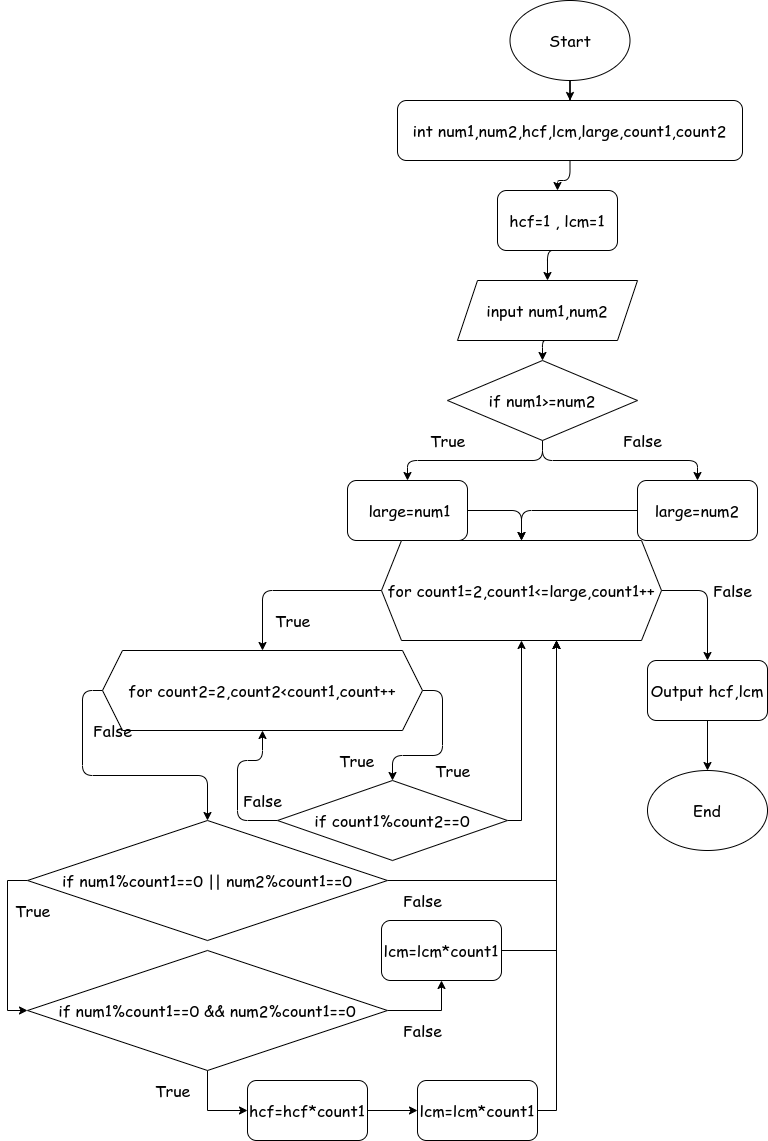

The diagram above was exported from draw.io. Its source (the exported page's mxGraphModel, read from the mxfile embedded in the PNG):
<mxGraphModel dx="853" dy="609" grid="1" gridSize="10" guides="1" tooltips="1" connect="1" arrows="1" fold="1" page="1" pageScale="1" pageWidth="827" pageHeight="1169" math="0" shadow="0">
  <root>
    <mxCell id="0" />
    <mxCell id="1" parent="0" />
    <mxCell id="59" style="edgeStyle=orthogonalEdgeStyle;rounded=0;orthogonalLoop=1;jettySize=auto;html=1;" parent="1" source="2" target="3" edge="1">
      <mxGeometry relative="1" as="geometry" />
    </mxCell>
    <mxCell id="2" value="Start" style="ellipse;whiteSpace=wrap;html=1;fontSize=16;fontFamily=Comic Sans MS;" parent="1" vertex="1">
      <mxGeometry x="542.5" y="10" width="120" height="80" as="geometry" />
    </mxCell>
    <mxCell id="67" style="edgeStyle=orthogonalEdgeStyle;rounded=1;orthogonalLoop=1;jettySize=auto;html=1;fontFamily=Comic Sans MS;fontSize=16;" parent="1" source="3" target="47" edge="1">
      <mxGeometry relative="1" as="geometry" />
    </mxCell>
    <mxCell id="3" value="int num1,num2,hcf,lcm,large,count1,count2" style="rounded=1;whiteSpace=wrap;html=1;fontFamily=Comic Sans MS;fontSize=16;" parent="1" vertex="1">
      <mxGeometry x="430" y="110" width="345" height="60" as="geometry" />
    </mxCell>
    <mxCell id="66" style="edgeStyle=orthogonalEdgeStyle;rounded=1;orthogonalLoop=1;jettySize=auto;html=1;exitX=0.5;exitY=1;exitDx=0;exitDy=0;entryX=0.5;entryY=0;entryDx=0;entryDy=0;fontFamily=Comic Sans MS;fontSize=16;" parent="1" source="4" target="25" edge="1">
      <mxGeometry relative="1" as="geometry" />
    </mxCell>
    <mxCell id="4" value="input num1,num2" style="shape=parallelogram;perimeter=parallelogramPerimeter;whiteSpace=wrap;html=1;fixedSize=1;fontFamily=Comic Sans MS;fontSize=16;" parent="1" vertex="1">
      <mxGeometry x="490" y="290" width="180" height="60" as="geometry" />
    </mxCell>
    <mxCell id="30" style="edgeStyle=orthogonalEdgeStyle;curved=0;rounded=1;sketch=0;orthogonalLoop=1;jettySize=auto;html=1;entryX=0.5;entryY=0;entryDx=0;entryDy=0;fontFamily=Comic Sans MS;fontSize=16;" parent="1" source="25" target="29" edge="1">
      <mxGeometry relative="1" as="geometry" />
    </mxCell>
    <mxCell id="31" style="edgeStyle=orthogonalEdgeStyle;curved=0;rounded=1;sketch=0;orthogonalLoop=1;jettySize=auto;html=1;entryX=0.5;entryY=0;entryDx=0;entryDy=0;fontFamily=Comic Sans MS;fontSize=16;" parent="1" source="25" target="28" edge="1">
      <mxGeometry relative="1" as="geometry" />
    </mxCell>
    <mxCell id="25" value="if num1&amp;gt;=num2" style="rhombus;whiteSpace=wrap;html=1;rounded=0;sketch=0;fontSize=16;fontFamily=Comic Sans MS;" parent="1" vertex="1">
      <mxGeometry x="480" y="370" width="190" height="80" as="geometry" />
    </mxCell>
    <mxCell id="92" style="edgeStyle=orthogonalEdgeStyle;rounded=1;orthogonalLoop=1;jettySize=auto;html=1;fontFamily=Comic Sans MS;fontSize=16;exitX=1;exitY=0.5;exitDx=0;exitDy=0;" parent="1" source="28" target="33" edge="1">
      <mxGeometry relative="1" as="geometry" />
    </mxCell>
    <mxCell id="28" value="&amp;nbsp;large=num1" style="rounded=1;whiteSpace=wrap;html=1;sketch=0;fontFamily=Comic Sans MS;fontSize=16;" parent="1" vertex="1">
      <mxGeometry x="380" y="490" width="120" height="60" as="geometry" />
    </mxCell>
    <mxCell id="94" style="edgeStyle=orthogonalEdgeStyle;rounded=1;orthogonalLoop=1;jettySize=auto;html=1;entryX=0.5;entryY=0;entryDx=0;entryDy=0;fontFamily=Comic Sans MS;fontSize=16;exitX=0;exitY=0.5;exitDx=0;exitDy=0;" parent="1" source="29" target="33" edge="1">
      <mxGeometry relative="1" as="geometry" />
    </mxCell>
    <mxCell id="29" value="large=num2" style="rounded=1;whiteSpace=wrap;html=1;sketch=0;fontFamily=Comic Sans MS;fontSize=16;" parent="1" vertex="1">
      <mxGeometry x="670" y="490" width="120" height="60" as="geometry" />
    </mxCell>
    <mxCell id="99" style="edgeStyle=orthogonalEdgeStyle;rounded=1;orthogonalLoop=1;jettySize=auto;html=1;entryX=0.5;entryY=0;entryDx=0;entryDy=0;fontFamily=Comic Sans MS;fontSize=16;exitX=0;exitY=0.5;exitDx=0;exitDy=0;" parent="1" source="33" target="60" edge="1">
      <mxGeometry relative="1" as="geometry" />
    </mxCell>
    <mxCell id="108" style="edgeStyle=orthogonalEdgeStyle;rounded=1;orthogonalLoop=1;jettySize=auto;html=1;entryX=0.5;entryY=0;entryDx=0;entryDy=0;fontFamily=Comic Sans MS;fontSize=16;exitX=1;exitY=0.5;exitDx=0;exitDy=0;" parent="1" source="33" target="107" edge="1">
      <mxGeometry relative="1" as="geometry" />
    </mxCell>
    <mxCell id="33" value="for count1=2,count1&amp;lt;=large,count1++" style="shape=hexagon;perimeter=hexagonPerimeter2;whiteSpace=wrap;html=1;fixedSize=1;rounded=0;sketch=0;fontFamily=Comic Sans MS;fontSize=16;" parent="1" vertex="1">
      <mxGeometry x="414" y="550" width="280" height="100" as="geometry" />
    </mxCell>
    <mxCell id="65" style="edgeStyle=orthogonalEdgeStyle;rounded=1;orthogonalLoop=1;jettySize=auto;html=1;exitX=0.5;exitY=1;exitDx=0;exitDy=0;entryX=0.5;entryY=0;entryDx=0;entryDy=0;fontFamily=Comic Sans MS;fontSize=16;" parent="1" source="47" target="4" edge="1">
      <mxGeometry relative="1" as="geometry" />
    </mxCell>
    <mxCell id="47" value="hcf=1 , lcm=1" style="rounded=1;whiteSpace=wrap;html=1;sketch=0;fontFamily=Comic Sans MS;fontSize=16;" parent="1" vertex="1">
      <mxGeometry x="530" y="200" width="120" height="60" as="geometry" />
    </mxCell>
    <mxCell id="105" style="edgeStyle=orthogonalEdgeStyle;rounded=1;orthogonalLoop=1;jettySize=auto;html=1;fontFamily=Comic Sans MS;fontSize=16;exitX=0;exitY=0.5;exitDx=0;exitDy=0;" parent="1" source="60" target="72" edge="1">
      <mxGeometry relative="1" as="geometry" />
    </mxCell>
    <mxCell id="112" style="edgeStyle=orthogonalEdgeStyle;rounded=1;orthogonalLoop=1;jettySize=auto;html=1;exitX=1;exitY=0.5;exitDx=0;exitDy=0;entryX=0.5;entryY=0;entryDx=0;entryDy=0;fontFamily=Comic Sans MS;fontSize=16;" parent="1" source="60" target="64" edge="1">
      <mxGeometry relative="1" as="geometry" />
    </mxCell>
    <mxCell id="60" value="for count2=2,count2&amp;lt;count1,count++" style="shape=hexagon;perimeter=hexagonPerimeter2;whiteSpace=wrap;html=1;fixedSize=1;fontSize=16;fontFamily=Comic Sans MS;" parent="1" vertex="1">
      <mxGeometry x="135" y="660" width="320" height="80" as="geometry" />
    </mxCell>
    <mxCell id="103" style="edgeStyle=orthogonalEdgeStyle;rounded=1;orthogonalLoop=1;jettySize=auto;html=1;exitX=0;exitY=0.5;exitDx=0;exitDy=0;entryX=0.5;entryY=1;entryDx=0;entryDy=0;fontFamily=Comic Sans MS;fontSize=16;" parent="1" source="64" target="60" edge="1">
      <mxGeometry relative="1" as="geometry">
        <Array as="points">
          <mxPoint x="270" y="830" />
          <mxPoint x="270" y="770" />
          <mxPoint x="295" y="770" />
        </Array>
      </mxGeometry>
    </mxCell>
    <mxCell id="132" style="edgeStyle=orthogonalEdgeStyle;rounded=0;orthogonalLoop=1;jettySize=auto;html=1;exitX=1;exitY=0.5;exitDx=0;exitDy=0;entryX=0.5;entryY=1;entryDx=0;entryDy=0;" parent="1" source="64" target="33" edge="1">
      <mxGeometry relative="1" as="geometry">
        <Array as="points">
          <mxPoint x="554" y="830" />
        </Array>
      </mxGeometry>
    </mxCell>
    <mxCell id="64" value="if count1%count2==0" style="rhombus;whiteSpace=wrap;html=1;fontFamily=Comic Sans MS;fontSize=16;" parent="1" vertex="1">
      <mxGeometry x="310" y="790" width="230" height="80" as="geometry" />
    </mxCell>
    <mxCell id="127" style="edgeStyle=orthogonalEdgeStyle;rounded=0;orthogonalLoop=1;jettySize=auto;html=1;entryX=0;entryY=0.5;entryDx=0;entryDy=0;exitX=0;exitY=0.5;exitDx=0;exitDy=0;" parent="1" source="72" target="125" edge="1">
      <mxGeometry relative="1" as="geometry" />
    </mxCell>
    <mxCell id="131" style="edgeStyle=orthogonalEdgeStyle;rounded=0;orthogonalLoop=1;jettySize=auto;html=1;entryX=0.625;entryY=1;entryDx=0;entryDy=0;exitX=1;exitY=0.5;exitDx=0;exitDy=0;" parent="1" source="72" target="33" edge="1">
      <mxGeometry relative="1" as="geometry" />
    </mxCell>
    <mxCell id="72" value="if num1%count1==0 || num2%count1==0" style="rhombus;whiteSpace=wrap;html=1;fontFamily=Comic Sans MS;fontSize=16;" parent="1" vertex="1">
      <mxGeometry x="60" y="830" width="360" height="120" as="geometry" />
    </mxCell>
    <mxCell id="77" style="edgeStyle=orthogonalEdgeStyle;rounded=1;orthogonalLoop=1;jettySize=auto;html=1;fontFamily=Comic Sans MS;fontSize=16;" parent="1" source="74" target="76" edge="1">
      <mxGeometry relative="1" as="geometry" />
    </mxCell>
    <mxCell id="74" value="hcf=hcf*count1" style="rounded=1;whiteSpace=wrap;html=1;fontFamily=Comic Sans MS;fontSize=16;" parent="1" vertex="1">
      <mxGeometry x="280" y="1090" width="120" height="60" as="geometry" />
    </mxCell>
    <mxCell id="140" style="edgeStyle=orthogonalEdgeStyle;rounded=0;orthogonalLoop=1;jettySize=auto;html=1;entryX=0.625;entryY=1;entryDx=0;entryDy=0;" parent="1" source="76" target="33" edge="1">
      <mxGeometry relative="1" as="geometry">
        <Array as="points">
          <mxPoint x="589" y="1120" />
        </Array>
      </mxGeometry>
    </mxCell>
    <mxCell id="76" value="lcm=lcm*count1" style="rounded=1;whiteSpace=wrap;html=1;fontFamily=Comic Sans MS;fontSize=16;" parent="1" vertex="1">
      <mxGeometry x="450" y="1090" width="120" height="60" as="geometry" />
    </mxCell>
    <mxCell id="81" value="True" style="text;html=1;align=center;verticalAlign=middle;resizable=0;points=[];autosize=1;strokeColor=none;fontSize=16;fontFamily=Comic Sans MS;" parent="1" vertex="1">
      <mxGeometry x="455" y="440" width="50" height="20" as="geometry" />
    </mxCell>
    <mxCell id="82" value="False" style="text;html=1;align=center;verticalAlign=middle;resizable=0;points=[];autosize=1;strokeColor=none;fontSize=16;fontFamily=Comic Sans MS;" parent="1" vertex="1">
      <mxGeometry x="650" y="440" width="50" height="20" as="geometry" />
    </mxCell>
    <mxCell id="85" value="True" style="text;html=1;align=center;verticalAlign=middle;resizable=0;points=[];autosize=1;strokeColor=none;fontSize=16;fontFamily=Comic Sans MS;" parent="1" vertex="1">
      <mxGeometry x="364" y="760" width="50" height="20" as="geometry" />
    </mxCell>
    <mxCell id="97" value="False" style="text;html=1;align=center;verticalAlign=middle;resizable=0;points=[];autosize=1;strokeColor=none;fontSize=16;fontFamily=Comic Sans MS;rotation=0;" parent="1" vertex="1">
      <mxGeometry x="270" y="800" width="50" height="20" as="geometry" />
    </mxCell>
    <mxCell id="98" value="True" style="text;html=1;align=center;verticalAlign=middle;resizable=0;points=[];autosize=1;strokeColor=none;fontSize=16;fontFamily=Comic Sans MS;" parent="1" vertex="1">
      <mxGeometry x="460" y="770" width="50" height="20" as="geometry" />
    </mxCell>
    <mxCell id="100" value="True" style="text;html=1;align=center;verticalAlign=middle;resizable=0;points=[];autosize=1;strokeColor=none;fontSize=16;fontFamily=Comic Sans MS;" parent="1" vertex="1">
      <mxGeometry x="300" y="620" width="50" height="20" as="geometry" />
    </mxCell>
    <mxCell id="121" style="edgeStyle=orthogonalEdgeStyle;rounded=1;orthogonalLoop=1;jettySize=auto;html=1;fontFamily=Comic Sans MS;fontSize=16;" parent="1" source="107" target="119" edge="1">
      <mxGeometry relative="1" as="geometry" />
    </mxCell>
    <mxCell id="107" value="Output hcf,lcm" style="rounded=1;whiteSpace=wrap;html=1;fontFamily=Comic Sans MS;fontSize=16;" parent="1" vertex="1">
      <mxGeometry x="680" y="670" width="120" height="60" as="geometry" />
    </mxCell>
    <mxCell id="109" value="False" style="text;html=1;align=center;verticalAlign=middle;resizable=0;points=[];autosize=1;strokeColor=none;fontSize=16;fontFamily=Comic Sans MS;" parent="1" vertex="1">
      <mxGeometry x="740" y="590" width="50" height="20" as="geometry" />
    </mxCell>
    <mxCell id="111" value="False" style="text;html=1;align=center;verticalAlign=middle;resizable=0;points=[];autosize=1;strokeColor=none;fontSize=16;fontFamily=Comic Sans MS;" parent="1" vertex="1">
      <mxGeometry x="120" y="730" width="50" height="20" as="geometry" />
    </mxCell>
    <mxCell id="119" value="End" style="ellipse;whiteSpace=wrap;html=1;fontFamily=Comic Sans MS;fontSize=16;" parent="1" vertex="1">
      <mxGeometry x="680" y="780" width="120" height="80" as="geometry" />
    </mxCell>
    <mxCell id="123" value="&lt;font face=&quot;Comic Sans MS&quot;&gt;&lt;span style=&quot;font-size: 16px&quot;&gt;False&lt;/span&gt;&lt;/font&gt;" style="text;html=1;align=center;verticalAlign=middle;resizable=0;points=[];autosize=1;strokeColor=none;" parent="1" vertex="1">
      <mxGeometry x="350" y="1010" width="50" height="20" as="geometry" />
    </mxCell>
    <mxCell id="124" value="&lt;font face=&quot;Comic Sans MS&quot;&gt;&lt;span style=&quot;font-size: 16px&quot;&gt;True&lt;br&gt;&lt;/span&gt;&lt;/font&gt;" style="text;html=1;align=center;verticalAlign=middle;resizable=0;points=[];autosize=1;strokeColor=none;" parent="1" vertex="1">
      <mxGeometry x="40" y="910" width="50" height="20" as="geometry" />
    </mxCell>
    <mxCell id="128" style="edgeStyle=orthogonalEdgeStyle;rounded=0;orthogonalLoop=1;jettySize=auto;html=1;entryX=0;entryY=0.5;entryDx=0;entryDy=0;" parent="1" source="125" target="74" edge="1">
      <mxGeometry relative="1" as="geometry" />
    </mxCell>
    <mxCell id="136" style="edgeStyle=orthogonalEdgeStyle;rounded=0;orthogonalLoop=1;jettySize=auto;html=1;entryX=0.5;entryY=1;entryDx=0;entryDy=0;exitX=1;exitY=0.5;exitDx=0;exitDy=0;" parent="1" source="125" target="135" edge="1">
      <mxGeometry relative="1" as="geometry" />
    </mxCell>
    <mxCell id="125" value="if num1%count1==0 &amp;amp;&amp;amp; num2%count1==0" style="rhombus;whiteSpace=wrap;html=1;fontFamily=Comic Sans MS;fontSize=16;" parent="1" vertex="1">
      <mxGeometry x="60" y="960" width="360" height="120" as="geometry" />
    </mxCell>
    <mxCell id="130" value="&lt;font face=&quot;Comic Sans MS&quot; style=&quot;font-size: 16px&quot;&gt;True&lt;/font&gt;" style="text;html=1;align=center;verticalAlign=middle;resizable=0;points=[];autosize=1;strokeColor=none;" parent="1" vertex="1">
      <mxGeometry x="180" y="1090" width="50" height="20" as="geometry" />
    </mxCell>
    <mxCell id="138" style="edgeStyle=orthogonalEdgeStyle;rounded=0;orthogonalLoop=1;jettySize=auto;html=1;entryX=0.625;entryY=1;entryDx=0;entryDy=0;" parent="1" source="135" target="33" edge="1">
      <mxGeometry relative="1" as="geometry">
        <Array as="points">
          <mxPoint x="589" y="960" />
        </Array>
      </mxGeometry>
    </mxCell>
    <mxCell id="135" value="lcm=lcm*count1" style="rounded=1;whiteSpace=wrap;html=1;fontFamily=Comic Sans MS;fontSize=16;" parent="1" vertex="1">
      <mxGeometry x="414" y="930" width="120" height="60" as="geometry" />
    </mxCell>
    <mxCell id="139" value="False" style="text;html=1;align=center;verticalAlign=middle;resizable=0;points=[];autosize=1;strokeColor=none;fontSize=16;fontFamily=Comic Sans MS;" parent="1" vertex="1">
      <mxGeometry x="430" y="1030" width="50" height="20" as="geometry" />
    </mxCell>
    <mxCell id="141" value="False" style="text;html=1;align=center;verticalAlign=middle;resizable=0;points=[];autosize=1;strokeColor=none;fontSize=16;fontFamily=Comic Sans MS;" parent="1" vertex="1">
      <mxGeometry x="430" y="900" width="50" height="20" as="geometry" />
    </mxCell>
  </root>
</mxGraphModel>